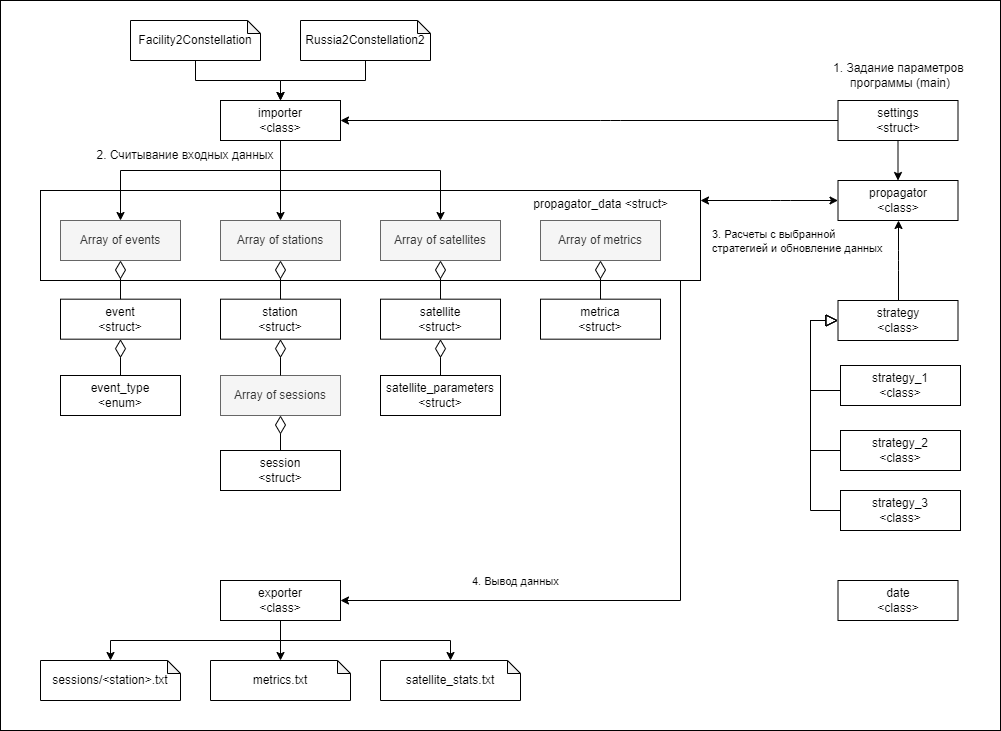

The diagram above was exported from draw.io. Its source (the exported page's mxGraphModel, read from the mxfile embedded in the PNG):
<mxGraphModel dx="634" dy="818" grid="1" gridSize="10" guides="1" tooltips="1" connect="1" arrows="1" fold="1" page="1" pageScale="1" pageWidth="827" pageHeight="1169" math="0" shadow="0">
  <root>
    <mxCell id="0" />
    <mxCell id="1" parent="0" />
    <mxCell id="89" value="" style="rounded=0;whiteSpace=wrap;html=1;" parent="1" vertex="1">
      <mxGeometry x="60" y="220" width="1000" height="730" as="geometry" />
    </mxCell>
    <mxCell id="49" value="&amp;nbsp; &amp;nbsp; propagator_data&amp;nbsp;&amp;lt;struct&amp;gt;&amp;nbsp; &amp;nbsp; &amp;nbsp; &amp;nbsp; &amp;nbsp;" style="rounded=0;whiteSpace=wrap;html=1;verticalAlign=top;align=right;" parent="1" vertex="1">
      <mxGeometry x="100" y="410" width="660" height="90" as="geometry" />
    </mxCell>
    <mxCell id="2" value="event&lt;br&gt;&amp;lt;struct&amp;gt;" style="rounded=0;whiteSpace=wrap;html=1;" parent="1" vertex="1">
      <mxGeometry x="120" y="518.68" width="120" height="40" as="geometry" />
    </mxCell>
    <mxCell id="11" style="edgeStyle=elbowEdgeStyle;html=1;elbow=vertical;rounded=0;" parent="1" source="3" target="6" edge="1">
      <mxGeometry relative="1" as="geometry" />
    </mxCell>
    <mxCell id="3" value="Facility2Constellation" style="shape=note;whiteSpace=wrap;html=1;backgroundOutline=1;darkOpacity=0.05;size=13;" parent="1" vertex="1">
      <mxGeometry x="190" y="240" width="130" height="40" as="geometry" />
    </mxCell>
    <mxCell id="4" value="Array of events" style="rounded=0;whiteSpace=wrap;html=1;fillColor=#f5f5f5;fontColor=#333333;strokeColor=#666666;" parent="1" vertex="1">
      <mxGeometry x="120" y="440" width="120" height="40" as="geometry" />
    </mxCell>
    <mxCell id="21" style="edgeStyle=none;html=1;endArrow=diamondThin;endFill=0;endSize=16;" parent="1" source="5" target="7" edge="1">
      <mxGeometry relative="1" as="geometry" />
    </mxCell>
    <mxCell id="5" value="satellite&lt;br&gt;&amp;lt;struct&amp;gt;" style="rounded=0;whiteSpace=wrap;html=1;" parent="1" vertex="1">
      <mxGeometry x="440" y="518.68" width="120" height="40" as="geometry" />
    </mxCell>
    <mxCell id="16" style="edgeStyle=elbowEdgeStyle;html=1;rounded=0;elbow=vertical;" parent="1" source="6" target="4" edge="1">
      <mxGeometry relative="1" as="geometry">
        <Array as="points">
          <mxPoint x="180" y="390" />
        </Array>
      </mxGeometry>
    </mxCell>
    <mxCell id="17" style="edgeStyle=elbowEdgeStyle;html=1;rounded=0;elbow=vertical;" parent="1" source="6" target="7" edge="1">
      <mxGeometry relative="1" as="geometry">
        <Array as="points">
          <mxPoint x="500" y="390" />
        </Array>
      </mxGeometry>
    </mxCell>
    <mxCell id="6" value="importer&lt;br&gt;&amp;lt;class&amp;gt;" style="rounded=0;whiteSpace=wrap;html=1;" parent="1" vertex="1">
      <mxGeometry x="280" y="320" width="120" height="40" as="geometry" />
    </mxCell>
    <mxCell id="20" style="edgeStyle=none;html=1;" parent="1" source="47" target="8" edge="1">
      <mxGeometry relative="1" as="geometry">
        <mxPoint x="1057.5" y="590" as="sourcePoint" />
      </mxGeometry>
    </mxCell>
    <mxCell id="7" value="Array of satellites" style="rounded=0;whiteSpace=wrap;html=1;fillColor=#f5f5f5;fontColor=#333333;strokeColor=#666666;" parent="1" vertex="1">
      <mxGeometry x="440" y="440" width="120" height="40" as="geometry" />
    </mxCell>
    <mxCell id="8" value="propagator&lt;br&gt;&amp;lt;class&amp;gt;" style="rounded=0;whiteSpace=wrap;html=1;" parent="1" vertex="1">
      <mxGeometry x="897.5" y="400" width="120" height="40" as="geometry" />
    </mxCell>
    <mxCell id="10" value="exporter&lt;br&gt;&amp;lt;class&amp;gt;" style="rounded=0;whiteSpace=wrap;html=1;" parent="1" vertex="1">
      <mxGeometry x="280" y="800" width="120" height="40" as="geometry" />
    </mxCell>
    <mxCell id="12" style="edgeStyle=elbowEdgeStyle;html=1;elbow=vertical;rounded=0;" parent="1" source="13" target="6" edge="1">
      <mxGeometry relative="1" as="geometry">
        <mxPoint x="490" y="220" as="targetPoint" />
      </mxGeometry>
    </mxCell>
    <mxCell id="13" value="Russia2Constellation2" style="shape=note;whiteSpace=wrap;html=1;backgroundOutline=1;darkOpacity=0.05;size=13;" parent="1" vertex="1">
      <mxGeometry x="360" y="240" width="130" height="40" as="geometry" />
    </mxCell>
    <mxCell id="14" value="strategy&lt;br&gt;&amp;lt;class&amp;gt;" style="rounded=0;whiteSpace=wrap;html=1;" parent="1" vertex="1">
      <mxGeometry x="897.5" y="520" width="120" height="40" as="geometry" />
    </mxCell>
    <mxCell id="15" value="event_type&lt;br&gt;&amp;lt;enum&amp;gt;" style="rounded=0;whiteSpace=wrap;html=1;" parent="1" vertex="1">
      <mxGeometry x="120" y="595" width="120" height="40" as="geometry" />
    </mxCell>
    <mxCell id="18" value="satellite_parameters&lt;br&gt;&amp;lt;struct&amp;gt;" style="rounded=0;whiteSpace=wrap;html=1;" parent="1" vertex="1">
      <mxGeometry x="440" y="595" width="120" height="40" as="geometry" />
    </mxCell>
    <mxCell id="22" style="edgeStyle=none;html=1;endArrow=diamondThin;endFill=0;endSize=16;" parent="1" source="2" target="4" edge="1">
      <mxGeometry relative="1" as="geometry">
        <mxPoint x="600" y="480" as="sourcePoint" />
        <mxPoint x="70" y="350" as="targetPoint" />
      </mxGeometry>
    </mxCell>
    <mxCell id="23" style="edgeStyle=none;html=1;endArrow=diamondThin;endFill=0;endSize=16;" parent="1" source="15" target="2" edge="1">
      <mxGeometry relative="1" as="geometry">
        <mxPoint x="250" y="558.68" as="sourcePoint" />
        <mxPoint x="140" y="730" as="targetPoint" />
      </mxGeometry>
    </mxCell>
    <mxCell id="24" value="sessions/&amp;lt;station&amp;gt;.txt" style="shape=note;whiteSpace=wrap;html=1;backgroundOutline=1;darkOpacity=0.05;size=13;" parent="1" vertex="1">
      <mxGeometry x="100" y="880" width="140" height="40" as="geometry" />
    </mxCell>
    <mxCell id="34" style="edgeStyle=none;html=1;endArrow=diamondThin;endFill=0;endSize=16;" parent="1" source="18" target="5" edge="1">
      <mxGeometry relative="1" as="geometry">
        <mxPoint x="30" y="468.68" as="sourcePoint" />
        <mxPoint x="610" y="615" as="targetPoint" />
      </mxGeometry>
    </mxCell>
    <mxCell id="RexHvAVYrwXuYmrlOBXH-46" value="station&lt;br&gt;&amp;lt;struct&amp;gt;" style="rounded=0;whiteSpace=wrap;html=1;" parent="1" vertex="1">
      <mxGeometry x="280" y="518.68" width="120" height="40" as="geometry" />
    </mxCell>
    <mxCell id="RexHvAVYrwXuYmrlOBXH-47" style="edgeStyle=none;html=1;endArrow=diamondThin;endFill=0;endSize=16;" parent="1" source="RexHvAVYrwXuYmrlOBXH-46" target="RexHvAVYrwXuYmrlOBXH-48" edge="1">
      <mxGeometry relative="1" as="geometry">
        <mxPoint x="610" y="480" as="sourcePoint" />
        <mxPoint x="500" y="360" as="targetPoint" />
      </mxGeometry>
    </mxCell>
    <mxCell id="RexHvAVYrwXuYmrlOBXH-48" value="Array of stations" style="rounded=0;whiteSpace=wrap;html=1;fillColor=#f5f5f5;fontColor=#333333;strokeColor=#666666;" parent="1" vertex="1">
      <mxGeometry x="280" y="440" width="120" height="40" as="geometry" />
    </mxCell>
    <mxCell id="RexHvAVYrwXuYmrlOBXH-49" style="edgeStyle=orthogonalEdgeStyle;html=1;rounded=0;" parent="1" source="6" target="RexHvAVYrwXuYmrlOBXH-48" edge="1">
      <mxGeometry relative="1" as="geometry">
        <mxPoint x="385" y="330" as="sourcePoint" />
        <mxPoint x="485" y="450" as="targetPoint" />
      </mxGeometry>
    </mxCell>
    <mxCell id="47" value="settings&lt;br&gt;&amp;lt;struct&amp;gt;" style="rounded=0;whiteSpace=wrap;html=1;" parent="1" vertex="1">
      <mxGeometry x="897.5" y="320" width="120" height="40" as="geometry" />
    </mxCell>
    <mxCell id="48" value="date&lt;br&gt;&amp;lt;class&amp;gt;" style="rounded=0;whiteSpace=wrap;html=1;" parent="1" vertex="1">
      <mxGeometry x="897.5" y="800" width="120" height="40" as="geometry" />
    </mxCell>
    <mxCell id="50" value="Array of metrics" style="rounded=0;whiteSpace=wrap;html=1;fillColor=#f5f5f5;fontColor=#333333;strokeColor=#666666;" parent="1" vertex="1">
      <mxGeometry x="600" y="440" width="120" height="40" as="geometry" />
    </mxCell>
    <mxCell id="53" value="Array of sessions" style="rounded=0;whiteSpace=wrap;html=1;fillColor=#f5f5f5;fontColor=#333333;strokeColor=#666666;" parent="1" vertex="1">
      <mxGeometry x="280" y="595" width="120" height="40" as="geometry" />
    </mxCell>
    <mxCell id="56" value="session&lt;br&gt;&amp;lt;struct&amp;gt;" style="rounded=0;whiteSpace=wrap;html=1;" parent="1" vertex="1">
      <mxGeometry x="280" y="670" width="120" height="40" as="geometry" />
    </mxCell>
    <mxCell id="58" style="edgeStyle=none;html=1;endArrow=diamondThin;endFill=0;endSize=16;" parent="1" source="53" target="RexHvAVYrwXuYmrlOBXH-46" edge="1">
      <mxGeometry relative="1" as="geometry">
        <mxPoint x="510" y="568.68" as="sourcePoint" />
        <mxPoint x="490" y="710" as="targetPoint" />
      </mxGeometry>
    </mxCell>
    <mxCell id="60" style="edgeStyle=none;html=1;endArrow=diamondThin;endFill=0;endSize=16;" parent="1" source="56" target="53" edge="1">
      <mxGeometry relative="1" as="geometry">
        <mxPoint x="510" y="565" as="sourcePoint" />
        <mxPoint x="500" y="710" as="targetPoint" />
      </mxGeometry>
    </mxCell>
    <mxCell id="61" value="metrica&lt;br&gt;&amp;lt;struct&amp;gt;" style="rounded=0;whiteSpace=wrap;html=1;" parent="1" vertex="1">
      <mxGeometry x="600" y="518.68" width="120" height="40" as="geometry" />
    </mxCell>
    <mxCell id="62" style="edgeStyle=none;html=1;endArrow=diamondThin;endFill=0;endSize=16;" parent="1" source="61" target="50" edge="1">
      <mxGeometry relative="1" as="geometry">
        <mxPoint x="789.1847209199032" y="660" as="sourcePoint" />
        <mxPoint x="690" y="620" as="targetPoint" />
      </mxGeometry>
    </mxCell>
    <mxCell id="64" value="strategy_1&lt;br&gt;&amp;lt;class&amp;gt;" style="rounded=0;whiteSpace=wrap;html=1;" parent="1" vertex="1">
      <mxGeometry x="900" y="585" width="120" height="40" as="geometry" />
    </mxCell>
    <mxCell id="65" value="strategy_2&lt;br&gt;&amp;lt;class&amp;gt;" style="rounded=0;whiteSpace=wrap;html=1;" parent="1" vertex="1">
      <mxGeometry x="900" y="650" width="120" height="40" as="geometry" />
    </mxCell>
    <mxCell id="66" value="strategy_3&lt;br&gt;&amp;lt;class&amp;gt;" style="rounded=0;whiteSpace=wrap;html=1;" parent="1" vertex="1">
      <mxGeometry x="900" y="710" width="120" height="40" as="geometry" />
    </mxCell>
    <mxCell id="70" value="2. Считывание входных данных" style="text;html=1;strokeColor=none;fillColor=none;align=center;verticalAlign=middle;whiteSpace=wrap;rounded=0;" parent="1" vertex="1">
      <mxGeometry x="150" y="360" width="190" height="30" as="geometry" />
    </mxCell>
    <mxCell id="71" value="1. Задание параметров &lt;br&gt;программы (main)" style="text;html=1;strokeColor=none;fillColor=none;align=center;verticalAlign=middle;whiteSpace=wrap;rounded=0;" parent="1" vertex="1">
      <mxGeometry x="875" y="280" width="170" height="30" as="geometry" />
    </mxCell>
    <mxCell id="72" style="edgeStyle=elbowEdgeStyle;html=1;elbow=vertical;startArrow=classic;startFill=1;" parent="1" source="49" target="8" edge="1">
      <mxGeometry relative="1" as="geometry">
        <mxPoint x="951.6666666666665" y="370" as="sourcePoint" />
        <mxPoint x="958.3333333333335" y="450" as="targetPoint" />
        <Array as="points">
          <mxPoint x="840" y="420" />
          <mxPoint x="800" y="450" />
        </Array>
      </mxGeometry>
    </mxCell>
    <mxCell id="81" value="3. Расчеты с выбранной&lt;br&gt;стратегией и обновление данных" style="edgeLabel;html=1;align=left;verticalAlign=middle;resizable=0;points=[];" parent="72" vertex="1" connectable="0">
      <mxGeometry x="-0.166" y="3" relative="1" as="geometry">
        <mxPoint x="-47" y="43" as="offset" />
      </mxGeometry>
    </mxCell>
    <mxCell id="73" style="edgeStyle=elbowEdgeStyle;html=1;" parent="1" source="14" target="8" edge="1">
      <mxGeometry relative="1" as="geometry">
        <mxPoint x="790" y="466.3461538461538" as="sourcePoint" />
        <mxPoint x="920" y="468.8461538461538" as="targetPoint" />
      </mxGeometry>
    </mxCell>
    <mxCell id="76" style="edgeStyle=elbowEdgeStyle;html=1;elbow=vertical;" parent="1" source="47" target="6" edge="1">
      <mxGeometry relative="1" as="geometry">
        <mxPoint x="947.5" y="410" as="sourcePoint" />
        <mxPoint x="947.5" y="450" as="targetPoint" />
        <Array as="points">
          <mxPoint x="670" y="340" />
          <mxPoint x="720" y="330" />
        </Array>
      </mxGeometry>
    </mxCell>
    <mxCell id="77" style="edgeStyle=elbowEdgeStyle;html=1;elbow=vertical;rounded=0;" parent="1" source="49" target="10" edge="1">
      <mxGeometry relative="1" as="geometry">
        <mxPoint x="887.5" y="480" as="sourcePoint" />
        <mxPoint x="770" y="480" as="targetPoint" />
        <Array as="points">
          <mxPoint x="740" y="820" />
          <mxPoint x="800" y="480" />
        </Array>
      </mxGeometry>
    </mxCell>
    <mxCell id="78" style="edgeStyle=elbowEdgeStyle;html=1;endArrow=block;endFill=0;startSize=9;endSize=10;rounded=0;" parent="1" source="64" target="14" edge="1">
      <mxGeometry relative="1" as="geometry">
        <mxPoint x="970" y="680" as="sourcePoint" />
        <mxPoint x="907.5" y="550" as="targetPoint" />
        <Array as="points">
          <mxPoint x="870" y="610" />
          <mxPoint x="870" y="620" />
        </Array>
      </mxGeometry>
    </mxCell>
    <mxCell id="79" style="edgeStyle=elbowEdgeStyle;html=1;endArrow=block;endFill=0;startSize=9;endSize=10;rounded=0;" parent="1" source="65" target="14" edge="1">
      <mxGeometry relative="1" as="geometry">
        <mxPoint x="910" y="630" as="sourcePoint" />
        <mxPoint x="907.5" y="550" as="targetPoint" />
        <Array as="points">
          <mxPoint x="870" y="670" />
          <mxPoint x="870" y="660" />
          <mxPoint x="880" y="630" />
        </Array>
      </mxGeometry>
    </mxCell>
    <mxCell id="80" style="edgeStyle=elbowEdgeStyle;html=1;endArrow=block;endFill=0;startSize=9;endSize=10;rounded=0;" parent="1" source="66" target="14" edge="1">
      <mxGeometry relative="1" as="geometry">
        <mxPoint x="920" y="640" as="sourcePoint" />
        <mxPoint x="917.5" y="560" as="targetPoint" />
        <Array as="points">
          <mxPoint x="870" y="730" />
          <mxPoint x="870" y="720" />
          <mxPoint x="890" y="640" />
        </Array>
      </mxGeometry>
    </mxCell>
    <mxCell id="82" value="4. Вывод данных" style="edgeLabel;html=1;align=left;verticalAlign=middle;resizable=0;points=[];" parent="1" vertex="1" connectable="0">
      <mxGeometry x="530" y="800" as="geometry" />
    </mxCell>
    <mxCell id="83" style="edgeStyle=elbowEdgeStyle;html=1;elbow=vertical;rounded=0;" parent="1" source="10" target="24" edge="1">
      <mxGeometry relative="1" as="geometry">
        <mxPoint x="265" y="290" as="sourcePoint" />
        <mxPoint x="350" y="330" as="targetPoint" />
      </mxGeometry>
    </mxCell>
    <mxCell id="84" value="metrics.txt" style="shape=note;whiteSpace=wrap;html=1;backgroundOutline=1;darkOpacity=0.05;size=13;" parent="1" vertex="1">
      <mxGeometry x="270" y="880" width="140" height="40" as="geometry" />
    </mxCell>
    <mxCell id="85" value="satellite_stats.txt" style="shape=note;whiteSpace=wrap;html=1;backgroundOutline=1;darkOpacity=0.05;size=13;" parent="1" vertex="1">
      <mxGeometry x="440" y="880" width="140" height="40" as="geometry" />
    </mxCell>
    <mxCell id="86" style="edgeStyle=elbowEdgeStyle;html=1;elbow=vertical;rounded=0;" parent="1" source="10" target="84" edge="1">
      <mxGeometry relative="1" as="geometry">
        <mxPoint x="350" y="850" as="sourcePoint" />
        <mxPoint x="180" y="890" as="targetPoint" />
      </mxGeometry>
    </mxCell>
    <mxCell id="87" style="edgeStyle=elbowEdgeStyle;html=1;elbow=vertical;rounded=0;" parent="1" source="10" target="85" edge="1">
      <mxGeometry relative="1" as="geometry">
        <mxPoint x="350" y="850" as="sourcePoint" />
        <mxPoint x="350" y="890" as="targetPoint" />
      </mxGeometry>
    </mxCell>
  </root>
</mxGraphModel>